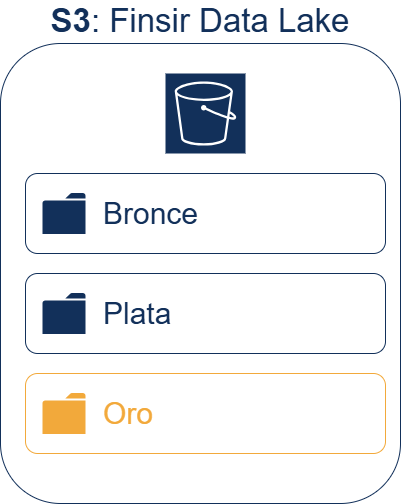

The diagram above was exported from draw.io. Its source (the exported page's mxGraphModel, read from the mxfile embedded in the PNG):
<mxGraphModel dx="1071" dy="572" grid="1" gridSize="10" guides="1" tooltips="1" connect="1" arrows="1" fold="1" page="1" pageScale="1" pageWidth="850" pageHeight="1100" math="0" shadow="0">
  <root>
    <mxCell id="0" />
    <mxCell id="1" parent="0" />
    <mxCell id="LatLVqA69k-_dE7kWpYy-1" value="&lt;font color=&quot;#12305a&quot;&gt;&lt;b style=&quot;font-size: 33px; text-align: left;&quot;&gt;S3&lt;/b&gt;&lt;span style=&quot;font-size: 33px; text-align: left;&quot;&gt;: Finsir Data Lake&lt;/span&gt;&lt;/font&gt;" style="rounded=1;whiteSpace=wrap;html=1;strokeColor=#12305A;fontSize=30;fillColor=none;labelPosition=center;verticalLabelPosition=top;align=center;verticalAlign=bottom;labelPerimeter=1;" parent="1" vertex="1">
      <mxGeometry x="220" y="90" width="400" height="460" as="geometry" />
    </mxCell>
    <mxCell id="LatLVqA69k-_dE7kWpYy-2" value="" style="sketch=0;points=[[0,0,0],[0.25,0,0],[0.5,0,0],[0.75,0,0],[1,0,0],[0,1,0],[0.25,1,0],[0.5,1,0],[0.75,1,0],[1,1,0],[0,0.25,0],[0,0.5,0],[0,0.75,0],[1,0.25,0],[1,0.5,0],[1,0.75,0]];outlineConnect=0;fontColor=#232F3E;gradientColor=none;gradientDirection=north;fillColor=#12305A;strokeColor=#ffffff;dashed=0;verticalLabelPosition=bottom;verticalAlign=top;align=center;html=1;fontSize=12;fontStyle=0;aspect=fixed;shape=mxgraph.aws4.resourceIcon;resIcon=mxgraph.aws4.s3;" parent="1" vertex="1">
      <mxGeometry x="385" y="120" width="80" height="80" as="geometry" />
    </mxCell>
    <mxCell id="LatLVqA69k-_dE7kWpYy-3" value="Bronce" style="rounded=1;whiteSpace=wrap;html=1;strokeColor=#12305A;fontSize=30;fillColor=none;labelPosition=center;verticalLabelPosition=middle;align=left;verticalAlign=middle;spacingLeft=76;fontColor=#12305A;" parent="1" vertex="1">
      <mxGeometry x="245" y="220" width="360" height="80" as="geometry" />
    </mxCell>
    <mxCell id="LatLVqA69k-_dE7kWpYy-4" value="&lt;span style=&quot;&quot;&gt;Plata&lt;/span&gt;" style="rounded=1;whiteSpace=wrap;html=1;strokeColor=#12305A;fontSize=30;fillColor=none;labelPosition=center;verticalLabelPosition=middle;align=left;verticalAlign=middle;fontColor=#12305A;spacingLeft=76;" parent="1" vertex="1">
      <mxGeometry x="245" y="320" width="360" height="80" as="geometry" />
    </mxCell>
    <mxCell id="LatLVqA69k-_dE7kWpYy-5" value="Oro" style="rounded=1;whiteSpace=wrap;html=1;strokeColor=#F2A93B;fontSize=30;fillColor=none;labelPosition=center;verticalLabelPosition=middle;align=left;verticalAlign=middle;spacingLeft=76;fontColor=#F2A93B;" parent="1" vertex="1">
      <mxGeometry x="245" y="420" width="360" height="80" as="geometry" />
    </mxCell>
    <mxCell id="LatLVqA69k-_dE7kWpYy-6" value="" style="sketch=0;pointerEvents=1;shadow=0;dashed=0;html=1;strokeColor=none;fillColor=#12305A;labelPosition=center;verticalLabelPosition=bottom;verticalAlign=top;outlineConnect=0;align=center;shape=mxgraph.office.concepts.folder;" parent="1" vertex="1">
      <mxGeometry x="262" y="239.5" width="43" height="41" as="geometry" />
    </mxCell>
    <mxCell id="LatLVqA69k-_dE7kWpYy-7" value="" style="sketch=0;pointerEvents=1;shadow=0;dashed=0;html=1;strokeColor=none;fillColor=#12305A;labelPosition=center;verticalLabelPosition=bottom;verticalAlign=top;outlineConnect=0;align=center;shape=mxgraph.office.concepts.folder;" parent="1" vertex="1">
      <mxGeometry x="262" y="339.5" width="43" height="41" as="geometry" />
    </mxCell>
    <mxCell id="LatLVqA69k-_dE7kWpYy-8" value="" style="sketch=0;pointerEvents=1;shadow=0;dashed=0;html=1;strokeColor=none;fillColor=#F2A93B;labelPosition=center;verticalLabelPosition=bottom;verticalAlign=top;outlineConnect=0;align=center;shape=mxgraph.office.concepts.folder;" parent="1" vertex="1">
      <mxGeometry x="262" y="439.5" width="43" height="41" as="geometry" />
    </mxCell>
  </root>
</mxGraphModel>